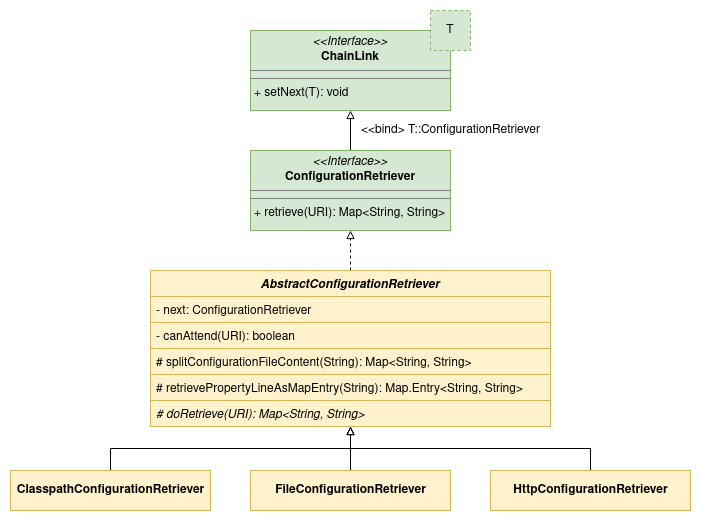

The diagram above was exported from draw.io. Its source (the exported page's mxGraphModel, read from the mxfile embedded in the PNG):
<mxGraphModel dx="868" dy="508" grid="1" gridSize="10" guides="1" tooltips="1" connect="1" arrows="1" fold="1" page="1" pageScale="1" pageWidth="850" pageHeight="1100" math="0" shadow="0">
  <root>
    <mxCell id="0" />
    <mxCell id="1" parent="0" />
    <mxCell id="IrGIrR0GzVvdiscMUjUS-1" value="&lt;p style=&quot;margin:0px;margin-top:4px;text-align:center;&quot;&gt;&lt;i&gt;&amp;lt;&amp;lt;Interface&amp;gt;&amp;gt;&lt;br&gt;&lt;/i&gt;&lt;b&gt;ChainLink&lt;/b&gt;&lt;br&gt;&lt;b&gt;&lt;/b&gt;&lt;/p&gt;&lt;hr size=&quot;1&quot;&gt;&lt;hr size=&quot;1&quot;&gt;&lt;p style=&quot;margin:0px;margin-left:4px;&quot;&gt;+ setNext(T): void&lt;br&gt;&lt;/p&gt;" style="verticalAlign=top;align=left;overflow=fill;fontSize=12;fontFamily=Helvetica;html=1;fillColor=#d5e8d4;strokeColor=#82b366;" vertex="1" parent="1">
      <mxGeometry x="320" y="41" width="200" height="80" as="geometry" />
    </mxCell>
    <mxCell id="IrGIrR0GzVvdiscMUjUS-2" value="T" style="rounded=0;whiteSpace=wrap;html=1;spacing=0;fontSize=12;align=center;fillColor=#d5e8d4;strokeColor=#82b366;dashed=1;" vertex="1" parent="1">
      <mxGeometry x="500" y="21" width="40" height="40" as="geometry" />
    </mxCell>
    <mxCell id="IrGIrR0GzVvdiscMUjUS-3" value="&amp;lt;&amp;lt;bind&amp;gt; T::ConfigurationRetriever" style="edgeStyle=orthogonalEdgeStyle;rounded=0;orthogonalLoop=1;jettySize=auto;html=1;exitX=0.5;exitY=0;exitDx=0;exitDy=0;entryX=0.5;entryY=1;entryDx=0;entryDy=0;fontSize=12;endArrow=block;endFill=0;jumpSize=6;labelBackgroundColor=default;" edge="1" parent="1" source="IrGIrR0GzVvdiscMUjUS-4" target="IrGIrR0GzVvdiscMUjUS-1">
      <mxGeometry y="-100" relative="1" as="geometry">
        <mxPoint as="offset" />
      </mxGeometry>
    </mxCell>
    <mxCell id="IrGIrR0GzVvdiscMUjUS-4" value="&lt;p style=&quot;margin:0px;margin-top:4px;text-align:center;&quot;&gt;&lt;i&gt;&amp;lt;&amp;lt;Interface&amp;gt;&amp;gt;&lt;br&gt;&lt;/i&gt;&lt;b&gt;ConfigurationRetriever&lt;/b&gt;&lt;br&gt;&lt;b&gt;&lt;/b&gt;&lt;/p&gt;&lt;hr size=&quot;1&quot;&gt;&lt;hr size=&quot;1&quot;&gt;&lt;p style=&quot;margin:0px;margin-left:4px;&quot;&gt;+ retrieve(URI): Map&amp;lt;String, String&amp;gt;&lt;br&gt;&lt;/p&gt;" style="verticalAlign=top;align=left;overflow=fill;fontSize=12;fontFamily=Helvetica;html=1;fillColor=#d5e8d4;strokeColor=#82b366;" vertex="1" parent="1">
      <mxGeometry x="320" y="161" width="200" height="80" as="geometry" />
    </mxCell>
    <mxCell id="IrGIrR0GzVvdiscMUjUS-5" style="edgeStyle=orthogonalEdgeStyle;rounded=0;jumpSize=6;orthogonalLoop=1;jettySize=auto;html=1;exitX=0.5;exitY=0;exitDx=0;exitDy=0;entryX=0.5;entryY=1;entryDx=0;entryDy=0;dashed=1;strokeWidth=1;fontSize=12;endArrow=block;endFill=0;" edge="1" parent="1" source="IrGIrR0GzVvdiscMUjUS-6" target="IrGIrR0GzVvdiscMUjUS-4">
      <mxGeometry relative="1" as="geometry" />
    </mxCell>
    <mxCell id="IrGIrR0GzVvdiscMUjUS-6" value="AbstractConfigurationRetriever" style="swimlane;fontStyle=3;align=center;verticalAlign=top;childLayout=stackLayout;horizontal=1;startSize=26;horizontalStack=0;resizeParent=1;resizeParentMax=0;resizeLast=0;collapsible=1;marginBottom=0;fontSize=12;fillColor=#fff2cc;strokeColor=#d6b656;" vertex="1" parent="1">
      <mxGeometry x="220" y="281" width="400" height="156" as="geometry">
        <mxRectangle x="320" y="360" width="180" height="30" as="alternateBounds" />
      </mxGeometry>
    </mxCell>
    <mxCell id="IrGIrR0GzVvdiscMUjUS-7" value="- next: ConfigurationRetriever" style="text;strokeColor=#d6b656;fillColor=#fff2cc;align=left;verticalAlign=top;spacingLeft=4;spacingRight=4;overflow=hidden;rotatable=0;points=[[0,0.5],[1,0.5]];portConstraint=eastwest;fontSize=12;" vertex="1" parent="IrGIrR0GzVvdiscMUjUS-6">
      <mxGeometry y="26" width="400" height="26" as="geometry" />
    </mxCell>
    <mxCell id="IrGIrR0GzVvdiscMUjUS-8" value="- canAttend(URI): boolean" style="text;strokeColor=#d6b656;fillColor=#fff2cc;align=left;verticalAlign=top;spacingLeft=4;spacingRight=4;overflow=hidden;rotatable=0;points=[[0,0.5],[1,0.5]];portConstraint=eastwest;fontSize=12;" vertex="1" parent="IrGIrR0GzVvdiscMUjUS-6">
      <mxGeometry y="52" width="400" height="26" as="geometry" />
    </mxCell>
    <mxCell id="IrGIrR0GzVvdiscMUjUS-9" value="# splitConfigurationFileContent(String): Map&lt;String, String&gt;" style="text;strokeColor=#d6b656;fillColor=#fff2cc;align=left;verticalAlign=top;spacingLeft=4;spacingRight=4;overflow=hidden;rotatable=0;points=[[0,0.5],[1,0.5]];portConstraint=eastwest;fontSize=12;" vertex="1" parent="IrGIrR0GzVvdiscMUjUS-6">
      <mxGeometry y="78" width="400" height="26" as="geometry" />
    </mxCell>
    <mxCell id="IrGIrR0GzVvdiscMUjUS-18" value="# retrievePropertyLineAsMapEntry(String): Map.Entry&lt;String, String&gt;" style="text;strokeColor=#d6b656;fillColor=#fff2cc;align=left;verticalAlign=top;spacingLeft=4;spacingRight=4;overflow=hidden;rotatable=0;points=[[0,0.5],[1,0.5]];portConstraint=eastwest;fontSize=12;" vertex="1" parent="IrGIrR0GzVvdiscMUjUS-6">
      <mxGeometry y="104" width="400" height="26" as="geometry" />
    </mxCell>
    <mxCell id="IrGIrR0GzVvdiscMUjUS-22" value="# doRetrieve(URI): Map&lt;String, String&gt;" style="text;strokeColor=#d6b656;fillColor=#fff2cc;align=left;verticalAlign=top;spacingLeft=4;spacingRight=4;overflow=hidden;rotatable=0;points=[[0,0.5],[1,0.5]];portConstraint=eastwest;fontSize=12;fontStyle=2" vertex="1" parent="IrGIrR0GzVvdiscMUjUS-6">
      <mxGeometry y="130" width="400" height="26" as="geometry" />
    </mxCell>
    <mxCell id="IrGIrR0GzVvdiscMUjUS-10" style="edgeStyle=orthogonalEdgeStyle;rounded=0;jumpSize=6;orthogonalLoop=1;jettySize=auto;html=1;exitX=0.5;exitY=0;exitDx=0;exitDy=0;entryX=0.5;entryY=1;entryDx=0;entryDy=0;strokeWidth=1;fontSize=12;endArrow=block;endFill=0;" edge="1" parent="1" source="IrGIrR0GzVvdiscMUjUS-11" target="IrGIrR0GzVvdiscMUjUS-6">
      <mxGeometry relative="1" as="geometry" />
    </mxCell>
    <mxCell id="IrGIrR0GzVvdiscMUjUS-11" value="ClasspathConfigurationRetriever" style="swimlane;fontStyle=1;align=center;verticalAlign=middle;childLayout=stackLayout;horizontal=1;startSize=54;horizontalStack=0;resizeParent=1;resizeParentMax=0;resizeLast=0;collapsible=0;marginBottom=0;html=1;fontSize=12;fillColor=#fff2cc;strokeColor=#d6b656;" vertex="1" parent="1">
      <mxGeometry x="80" y="481" width="200" height="40" as="geometry" />
    </mxCell>
    <mxCell id="IrGIrR0GzVvdiscMUjUS-12" style="edgeStyle=orthogonalEdgeStyle;rounded=0;jumpSize=6;orthogonalLoop=1;jettySize=auto;html=1;exitX=0.5;exitY=0;exitDx=0;exitDy=0;strokeWidth=1;fontSize=12;endArrow=block;endFill=0;" edge="1" parent="1" source="IrGIrR0GzVvdiscMUjUS-13" target="IrGIrR0GzVvdiscMUjUS-6">
      <mxGeometry relative="1" as="geometry" />
    </mxCell>
    <mxCell id="IrGIrR0GzVvdiscMUjUS-13" value="FileConfigurationRetriever" style="swimlane;fontStyle=1;align=center;verticalAlign=middle;childLayout=stackLayout;horizontal=1;startSize=54;horizontalStack=0;resizeParent=1;resizeParentMax=0;resizeLast=0;collapsible=0;marginBottom=0;html=1;fontSize=12;fillColor=#fff2cc;strokeColor=#d6b656;" vertex="1" parent="1">
      <mxGeometry x="320" y="481" width="200" height="40" as="geometry" />
    </mxCell>
    <mxCell id="IrGIrR0GzVvdiscMUjUS-14" style="edgeStyle=orthogonalEdgeStyle;rounded=0;jumpSize=6;orthogonalLoop=1;jettySize=auto;html=1;exitX=0.5;exitY=0;exitDx=0;exitDy=0;strokeWidth=1;fontSize=12;endArrow=block;endFill=0;" edge="1" parent="1" source="IrGIrR0GzVvdiscMUjUS-15" target="IrGIrR0GzVvdiscMUjUS-6">
      <mxGeometry relative="1" as="geometry" />
    </mxCell>
    <mxCell id="IrGIrR0GzVvdiscMUjUS-15" value="HttpConfigurationRetriever" style="swimlane;fontStyle=1;align=center;verticalAlign=middle;childLayout=stackLayout;horizontal=1;startSize=54;horizontalStack=0;resizeParent=1;resizeParentMax=0;resizeLast=0;collapsible=0;marginBottom=0;html=1;fontSize=12;fillColor=#fff2cc;strokeColor=#d6b656;" vertex="1" parent="1">
      <mxGeometry x="560" y="481" width="200" height="40" as="geometry" />
    </mxCell>
  </root>
</mxGraphModel>